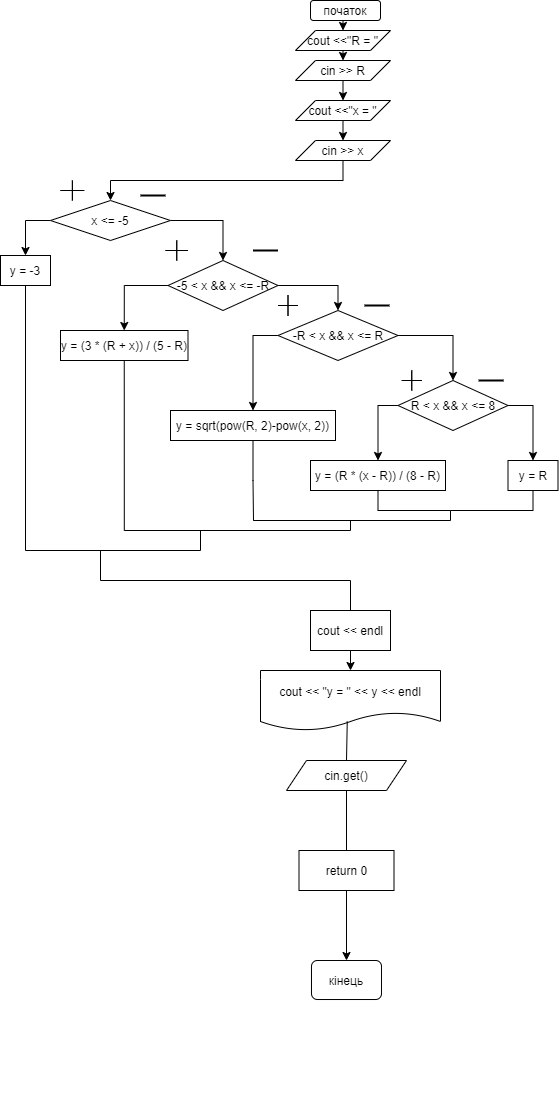

The diagram above was exported from draw.io. Its source (the exported page's mxGraphModel, read from the mxfile embedded in the PNG):
<mxGraphModel dx="3327" dy="1827" grid="1" gridSize="10" guides="1" tooltips="1" connect="1" arrows="1" fold="1" page="1" pageScale="1" pageWidth="827" pageHeight="1169" math="0" shadow="0">
  <root>
    <mxCell id="0" />
    <mxCell id="1" parent="0" />
    <mxCell id="uExJagKypmluP4H8vM8Q-87" style="edgeStyle=orthogonalEdgeStyle;rounded=0;orthogonalLoop=1;jettySize=auto;html=1;exitX=0.5;exitY=1;exitDx=0;exitDy=0;entryX=0.5;entryY=0;entryDx=0;entryDy=0;" edge="1" parent="1" source="uExJagKypmluP4H8vM8Q-88" target="uExJagKypmluP4H8vM8Q-139">
      <mxGeometry relative="1" as="geometry" />
    </mxCell>
    <mxCell id="uExJagKypmluP4H8vM8Q-88" value="початок" style="rounded=1;whiteSpace=wrap;html=1;" vertex="1" parent="1">
      <mxGeometry x="350" width="70" height="20" as="geometry" />
    </mxCell>
    <mxCell id="uExJagKypmluP4H8vM8Q-166" style="edgeStyle=orthogonalEdgeStyle;rounded=0;orthogonalLoop=1;jettySize=auto;html=1;exitX=0;exitY=0.5;exitDx=0;exitDy=0;entryX=0.5;entryY=0;entryDx=0;entryDy=0;" edge="1" parent="1" source="uExJagKypmluP4H8vM8Q-91" target="uExJagKypmluP4H8vM8Q-93">
      <mxGeometry relative="1" as="geometry" />
    </mxCell>
    <mxCell id="uExJagKypmluP4H8vM8Q-168" style="edgeStyle=orthogonalEdgeStyle;rounded=0;orthogonalLoop=1;jettySize=auto;html=1;exitX=1;exitY=0.5;exitDx=0;exitDy=0;entryX=0.5;entryY=0;entryDx=0;entryDy=0;" edge="1" parent="1" source="uExJagKypmluP4H8vM8Q-91" target="uExJagKypmluP4H8vM8Q-101">
      <mxGeometry relative="1" as="geometry" />
    </mxCell>
    <mxCell id="uExJagKypmluP4H8vM8Q-91" value="x &amp;lt;= -5" style="rhombus;whiteSpace=wrap;html=1;" vertex="1" parent="1">
      <mxGeometry x="90" y="200" width="120" height="40" as="geometry" />
    </mxCell>
    <mxCell id="uExJagKypmluP4H8vM8Q-184" style="edgeStyle=orthogonalEdgeStyle;rounded=0;orthogonalLoop=1;jettySize=auto;html=1;exitX=0.5;exitY=1;exitDx=0;exitDy=0;endArrow=none;endFill=0;" edge="1" parent="1" source="uExJagKypmluP4H8vM8Q-93">
      <mxGeometry relative="1" as="geometry">
        <mxPoint x="240" y="530" as="targetPoint" />
        <Array as="points">
          <mxPoint x="65" y="550" />
          <mxPoint x="240" y="550" />
        </Array>
      </mxGeometry>
    </mxCell>
    <mxCell id="uExJagKypmluP4H8vM8Q-93" value="y = -3" style="rounded=0;whiteSpace=wrap;html=1;" vertex="1" parent="1">
      <mxGeometry x="40" y="255" width="50" height="30" as="geometry" />
    </mxCell>
    <mxCell id="uExJagKypmluP4H8vM8Q-170" style="edgeStyle=orthogonalEdgeStyle;rounded=0;orthogonalLoop=1;jettySize=auto;html=1;exitX=1;exitY=0.5;exitDx=0;exitDy=0;entryX=0.5;entryY=0;entryDx=0;entryDy=0;" edge="1" parent="1" source="uExJagKypmluP4H8vM8Q-96" target="uExJagKypmluP4H8vM8Q-167">
      <mxGeometry relative="1" as="geometry" />
    </mxCell>
    <mxCell id="uExJagKypmluP4H8vM8Q-174" style="edgeStyle=orthogonalEdgeStyle;rounded=0;orthogonalLoop=1;jettySize=auto;html=1;exitX=0;exitY=0.5;exitDx=0;exitDy=0;entryX=0.5;entryY=0;entryDx=0;entryDy=0;" edge="1" parent="1" source="uExJagKypmluP4H8vM8Q-96" target="uExJagKypmluP4H8vM8Q-113">
      <mxGeometry relative="1" as="geometry" />
    </mxCell>
    <mxCell id="uExJagKypmluP4H8vM8Q-96" value="-R &amp;lt; x &amp;amp;&amp;amp; x &amp;lt;= R" style="rhombus;whiteSpace=wrap;html=1;" vertex="1" parent="1">
      <mxGeometry x="317.5" y="310" width="120" height="50" as="geometry" />
    </mxCell>
    <mxCell id="uExJagKypmluP4H8vM8Q-183" style="edgeStyle=orthogonalEdgeStyle;rounded=0;orthogonalLoop=1;jettySize=auto;html=1;exitX=0.5;exitY=1;exitDx=0;exitDy=0;endArrow=none;endFill=0;" edge="1" parent="1" source="uExJagKypmluP4H8vM8Q-98">
      <mxGeometry relative="1" as="geometry">
        <mxPoint x="390" y="520" as="targetPoint" />
        <Array as="points">
          <mxPoint x="164" y="530" />
          <mxPoint x="390" y="530" />
        </Array>
      </mxGeometry>
    </mxCell>
    <mxCell id="uExJagKypmluP4H8vM8Q-98" value="y = (3 * (R + x)) / (5 - R)" style="rounded=0;whiteSpace=wrap;html=1;" vertex="1" parent="1">
      <mxGeometry x="100" y="330" width="127.5" height="30" as="geometry" />
    </mxCell>
    <mxCell id="uExJagKypmluP4H8vM8Q-169" style="edgeStyle=orthogonalEdgeStyle;rounded=0;orthogonalLoop=1;jettySize=auto;html=1;exitX=1;exitY=0.5;exitDx=0;exitDy=0;entryX=0.5;entryY=0;entryDx=0;entryDy=0;" edge="1" parent="1" source="uExJagKypmluP4H8vM8Q-101" target="uExJagKypmluP4H8vM8Q-96">
      <mxGeometry relative="1" as="geometry" />
    </mxCell>
    <mxCell id="uExJagKypmluP4H8vM8Q-171" style="edgeStyle=orthogonalEdgeStyle;rounded=0;orthogonalLoop=1;jettySize=auto;html=1;exitX=0;exitY=0.5;exitDx=0;exitDy=0;entryX=0.5;entryY=0;entryDx=0;entryDy=0;" edge="1" parent="1" source="uExJagKypmluP4H8vM8Q-101" target="uExJagKypmluP4H8vM8Q-98">
      <mxGeometry relative="1" as="geometry" />
    </mxCell>
    <mxCell id="uExJagKypmluP4H8vM8Q-101" value="-5 &amp;lt; x &amp;amp;&amp;amp; x &amp;lt;= -R" style="rhombus;whiteSpace=wrap;html=1;" vertex="1" parent="1">
      <mxGeometry x="207.5" y="260" width="110" height="50" as="geometry" />
    </mxCell>
    <mxCell id="uExJagKypmluP4H8vM8Q-185" style="edgeStyle=orthogonalEdgeStyle;rounded=0;orthogonalLoop=1;jettySize=auto;html=1;exitX=0.5;exitY=0;exitDx=0;exitDy=0;endArrow=none;endFill=0;" edge="1" parent="1" source="uExJagKypmluP4H8vM8Q-102">
      <mxGeometry relative="1" as="geometry">
        <mxPoint x="140" y="550" as="targetPoint" />
      </mxGeometry>
    </mxCell>
    <mxCell id="uExJagKypmluP4H8vM8Q-102" value="cout &amp;lt;&amp;lt; endl" style="rounded=0;whiteSpace=wrap;html=1;" vertex="1" parent="1">
      <mxGeometry x="350" y="610" width="80" height="40" as="geometry" />
    </mxCell>
    <mxCell id="uExJagKypmluP4H8vM8Q-103" value="cout &amp;lt;&amp;lt; &quot;y = &quot; &amp;lt;&amp;lt; y &amp;lt;&amp;lt; endl" style="shape=document;whiteSpace=wrap;html=1;boundedLbl=1;" vertex="1" parent="1">
      <mxGeometry x="300" y="670" width="180" height="60" as="geometry" />
    </mxCell>
    <mxCell id="uExJagKypmluP4H8vM8Q-106" style="edgeStyle=orthogonalEdgeStyle;rounded=0;orthogonalLoop=1;jettySize=auto;html=1;exitX=0.5;exitY=1;exitDx=0;exitDy=0;" edge="1" parent="1">
      <mxGeometry relative="1" as="geometry">
        <mxPoint x="280" y="1100" as="sourcePoint" />
        <mxPoint x="280" y="1100" as="targetPoint" />
      </mxGeometry>
    </mxCell>
    <mxCell id="uExJagKypmluP4H8vM8Q-182" style="edgeStyle=orthogonalEdgeStyle;rounded=0;orthogonalLoop=1;jettySize=auto;html=1;exitX=0.5;exitY=1;exitDx=0;exitDy=0;endArrow=none;endFill=0;" edge="1" parent="1" source="uExJagKypmluP4H8vM8Q-113">
      <mxGeometry relative="1" as="geometry">
        <mxPoint x="293" y="520" as="targetPoint" />
      </mxGeometry>
    </mxCell>
    <mxCell id="uExJagKypmluP4H8vM8Q-113" value="y = sqrt(pow(R, 2)-pow(x, 2))" style="rounded=0;whiteSpace=wrap;html=1;" vertex="1" parent="1">
      <mxGeometry x="210" y="410" width="165" height="30" as="geometry" />
    </mxCell>
    <mxCell id="uExJagKypmluP4H8vM8Q-121" value="кінець" style="rounded=1;whiteSpace=wrap;html=1;" vertex="1" parent="1">
      <mxGeometry x="351" y="960" width="70" height="39" as="geometry" />
    </mxCell>
    <mxCell id="uExJagKypmluP4H8vM8Q-125" value="" style="line;strokeWidth=2;html=1;" vertex="1" parent="1">
      <mxGeometry x="404" y="300" width="25" height="10" as="geometry" />
    </mxCell>
    <mxCell id="uExJagKypmluP4H8vM8Q-126" value="" style="line;strokeWidth=2;html=1;" vertex="1" parent="1">
      <mxGeometry x="292.5" y="245" width="25" height="10" as="geometry" />
    </mxCell>
    <mxCell id="uExJagKypmluP4H8vM8Q-127" value="" style="line;strokeWidth=2;html=1;" vertex="1" parent="1">
      <mxGeometry x="180" y="190" width="25" height="10" as="geometry" />
    </mxCell>
    <mxCell id="uExJagKypmluP4H8vM8Q-129" value="" style="endArrow=classic;html=1;exitX=0.5;exitY=1;exitDx=0;exitDy=0;entryX=0.5;entryY=0;entryDx=0;entryDy=0;" edge="1" parent="1" source="uExJagKypmluP4H8vM8Q-102" target="uExJagKypmluP4H8vM8Q-103">
      <mxGeometry width="50" height="50" relative="1" as="geometry">
        <mxPoint x="390" y="730" as="sourcePoint" />
        <mxPoint x="440" y="680" as="targetPoint" />
      </mxGeometry>
    </mxCell>
    <mxCell id="uExJagKypmluP4H8vM8Q-133" value="" style="shape=cross;whiteSpace=wrap;html=1;size=0;" vertex="1" parent="1">
      <mxGeometry x="205" y="240" width="22.5" height="20" as="geometry" />
    </mxCell>
    <mxCell id="uExJagKypmluP4H8vM8Q-134" value="" style="shape=cross;whiteSpace=wrap;html=1;size=0;" vertex="1" parent="1">
      <mxGeometry x="100" y="180" width="23.75" height="20" as="geometry" />
    </mxCell>
    <mxCell id="uExJagKypmluP4H8vM8Q-135" value="" style="shape=cross;whiteSpace=wrap;html=1;size=0;" vertex="1" parent="1">
      <mxGeometry x="317.5" y="295" width="20" height="20" as="geometry" />
    </mxCell>
    <mxCell id="uExJagKypmluP4H8vM8Q-138" style="edgeStyle=orthogonalEdgeStyle;rounded=0;orthogonalLoop=1;jettySize=auto;html=1;exitX=0.5;exitY=1;exitDx=0;exitDy=0;entryX=0.5;entryY=0;entryDx=0;entryDy=0;" edge="1" parent="1" source="uExJagKypmluP4H8vM8Q-139" target="uExJagKypmluP4H8vM8Q-141">
      <mxGeometry relative="1" as="geometry" />
    </mxCell>
    <mxCell id="uExJagKypmluP4H8vM8Q-139" value="cout &amp;lt;&amp;lt;&quot;R = &quot;" style="shape=parallelogram;perimeter=parallelogramPerimeter;whiteSpace=wrap;html=1;fixedSize=1;" vertex="1" parent="1">
      <mxGeometry x="335" y="30" width="95" height="20" as="geometry" />
    </mxCell>
    <mxCell id="uExJagKypmluP4H8vM8Q-140" style="edgeStyle=orthogonalEdgeStyle;rounded=0;orthogonalLoop=1;jettySize=auto;html=1;exitX=0.5;exitY=1;exitDx=0;exitDy=0;entryX=0.5;entryY=0;entryDx=0;entryDy=0;" edge="1" parent="1" source="uExJagKypmluP4H8vM8Q-141" target="uExJagKypmluP4H8vM8Q-151">
      <mxGeometry relative="1" as="geometry">
        <mxPoint x="382.5" y="90" as="targetPoint" />
      </mxGeometry>
    </mxCell>
    <mxCell id="uExJagKypmluP4H8vM8Q-141" value="cin &amp;gt;&amp;gt; R" style="shape=parallelogram;perimeter=parallelogramPerimeter;whiteSpace=wrap;html=1;fixedSize=1;" vertex="1" parent="1">
      <mxGeometry x="335" y="60" width="95" height="20" as="geometry" />
    </mxCell>
    <mxCell id="uExJagKypmluP4H8vM8Q-150" style="edgeStyle=orthogonalEdgeStyle;rounded=0;orthogonalLoop=1;jettySize=auto;html=1;exitX=0.5;exitY=1;exitDx=0;exitDy=0;entryX=0.5;entryY=0;entryDx=0;entryDy=0;" edge="1" parent="1" source="uExJagKypmluP4H8vM8Q-151" target="uExJagKypmluP4H8vM8Q-153">
      <mxGeometry relative="1" as="geometry" />
    </mxCell>
    <mxCell id="uExJagKypmluP4H8vM8Q-151" value="cout &amp;lt;&amp;lt;&quot;x = &quot;" style="shape=parallelogram;perimeter=parallelogramPerimeter;whiteSpace=wrap;html=1;fixedSize=1;" vertex="1" parent="1">
      <mxGeometry x="335" y="100" width="95" height="20" as="geometry" />
    </mxCell>
    <mxCell id="uExJagKypmluP4H8vM8Q-152" style="edgeStyle=orthogonalEdgeStyle;rounded=0;orthogonalLoop=1;jettySize=auto;html=1;exitX=0.5;exitY=1;exitDx=0;exitDy=0;entryX=0.5;entryY=0;entryDx=0;entryDy=0;" edge="1" parent="1" source="uExJagKypmluP4H8vM8Q-153" target="uExJagKypmluP4H8vM8Q-91">
      <mxGeometry relative="1" as="geometry" />
    </mxCell>
    <mxCell id="uExJagKypmluP4H8vM8Q-153" value="cin &amp;gt;&amp;gt; x" style="shape=parallelogram;perimeter=parallelogramPerimeter;whiteSpace=wrap;html=1;fixedSize=1;" vertex="1" parent="1">
      <mxGeometry x="335" y="140" width="95" height="20" as="geometry" />
    </mxCell>
    <mxCell id="uExJagKypmluP4H8vM8Q-186" style="edgeStyle=orthogonalEdgeStyle;rounded=0;orthogonalLoop=1;jettySize=auto;html=1;exitX=0.5;exitY=0;exitDx=0;exitDy=0;entryX=0.482;entryY=0.847;entryDx=0;entryDy=0;entryPerimeter=0;endArrow=none;endFill=0;" edge="1" parent="1" source="uExJagKypmluP4H8vM8Q-155" target="uExJagKypmluP4H8vM8Q-103">
      <mxGeometry relative="1" as="geometry" />
    </mxCell>
    <mxCell id="uExJagKypmluP4H8vM8Q-187" style="edgeStyle=orthogonalEdgeStyle;rounded=0;orthogonalLoop=1;jettySize=auto;html=1;exitX=0.5;exitY=1;exitDx=0;exitDy=0;entryX=0.5;entryY=0;entryDx=0;entryDy=0;endArrow=none;endFill=0;" edge="1" parent="1" source="uExJagKypmluP4H8vM8Q-155" target="uExJagKypmluP4H8vM8Q-157">
      <mxGeometry relative="1" as="geometry" />
    </mxCell>
    <mxCell id="uExJagKypmluP4H8vM8Q-155" value="cin.get()" style="shape=parallelogram;perimeter=parallelogramPerimeter;whiteSpace=wrap;html=1;fixedSize=1;" vertex="1" parent="1">
      <mxGeometry x="326" y="760" width="120" height="30" as="geometry" />
    </mxCell>
    <mxCell id="uExJagKypmluP4H8vM8Q-156" style="edgeStyle=orthogonalEdgeStyle;rounded=0;orthogonalLoop=1;jettySize=auto;html=1;exitX=0.5;exitY=1;exitDx=0;exitDy=0;entryX=0.5;entryY=0;entryDx=0;entryDy=0;" edge="1" parent="1" source="uExJagKypmluP4H8vM8Q-157" target="uExJagKypmluP4H8vM8Q-121">
      <mxGeometry relative="1" as="geometry" />
    </mxCell>
    <mxCell id="uExJagKypmluP4H8vM8Q-157" value="return 0" style="rounded=0;whiteSpace=wrap;html=1;" vertex="1" parent="1">
      <mxGeometry x="338.5" y="850" width="95" height="40" as="geometry" />
    </mxCell>
    <mxCell id="uExJagKypmluP4H8vM8Q-176" style="edgeStyle=orthogonalEdgeStyle;rounded=0;orthogonalLoop=1;jettySize=auto;html=1;exitX=1;exitY=0.5;exitDx=0;exitDy=0;entryX=0.5;entryY=0;entryDx=0;entryDy=0;" edge="1" parent="1" source="uExJagKypmluP4H8vM8Q-167" target="uExJagKypmluP4H8vM8Q-175">
      <mxGeometry relative="1" as="geometry" />
    </mxCell>
    <mxCell id="uExJagKypmluP4H8vM8Q-179" style="edgeStyle=orthogonalEdgeStyle;rounded=0;orthogonalLoop=1;jettySize=auto;html=1;exitX=0;exitY=0.5;exitDx=0;exitDy=0;entryX=0.5;entryY=0;entryDx=0;entryDy=0;" edge="1" parent="1" source="uExJagKypmluP4H8vM8Q-167" target="uExJagKypmluP4H8vM8Q-178">
      <mxGeometry relative="1" as="geometry" />
    </mxCell>
    <mxCell id="uExJagKypmluP4H8vM8Q-167" value="R &amp;lt; x &amp;amp;&amp;amp; x &amp;lt;= 8" style="rhombus;whiteSpace=wrap;html=1;" vertex="1" parent="1">
      <mxGeometry x="437.5" y="380" width="110" height="50" as="geometry" />
    </mxCell>
    <mxCell id="uExJagKypmluP4H8vM8Q-172" value="" style="shape=cross;whiteSpace=wrap;html=1;size=0;" vertex="1" parent="1">
      <mxGeometry x="441.25" y="370" width="20" height="20" as="geometry" />
    </mxCell>
    <mxCell id="uExJagKypmluP4H8vM8Q-173" value="" style="line;strokeWidth=2;html=1;" vertex="1" parent="1">
      <mxGeometry x="518.12" y="375" width="25" height="10" as="geometry" />
    </mxCell>
    <mxCell id="uExJagKypmluP4H8vM8Q-181" style="edgeStyle=orthogonalEdgeStyle;rounded=0;orthogonalLoop=1;jettySize=auto;html=1;exitX=0.5;exitY=1;exitDx=0;exitDy=0;endArrow=none;endFill=0;" edge="1" parent="1" source="uExJagKypmluP4H8vM8Q-175">
      <mxGeometry relative="1" as="geometry">
        <mxPoint x="328" y="520" as="targetPoint" />
        <Array as="points">
          <mxPoint x="573" y="510" />
          <mxPoint x="490" y="510" />
          <mxPoint x="490" y="520" />
          <mxPoint x="293" y="520" />
        </Array>
      </mxGeometry>
    </mxCell>
    <mxCell id="uExJagKypmluP4H8vM8Q-175" value="y = R" style="rounded=0;whiteSpace=wrap;html=1;" vertex="1" parent="1">
      <mxGeometry x="547.5" y="460" width="50" height="30" as="geometry" />
    </mxCell>
    <mxCell id="uExJagKypmluP4H8vM8Q-180" style="edgeStyle=orthogonalEdgeStyle;rounded=0;orthogonalLoop=1;jettySize=auto;html=1;exitX=0.5;exitY=1;exitDx=0;exitDy=0;endArrow=none;endFill=0;" edge="1" parent="1" source="uExJagKypmluP4H8vM8Q-178">
      <mxGeometry relative="1" as="geometry">
        <mxPoint x="490" y="510" as="targetPoint" />
      </mxGeometry>
    </mxCell>
    <mxCell id="uExJagKypmluP4H8vM8Q-178" value="y = (R * (x - R)) / (8 - R)" style="rounded=0;whiteSpace=wrap;html=1;" vertex="1" parent="1">
      <mxGeometry x="350" y="460" width="135" height="30" as="geometry" />
    </mxCell>
  </root>
</mxGraphModel>